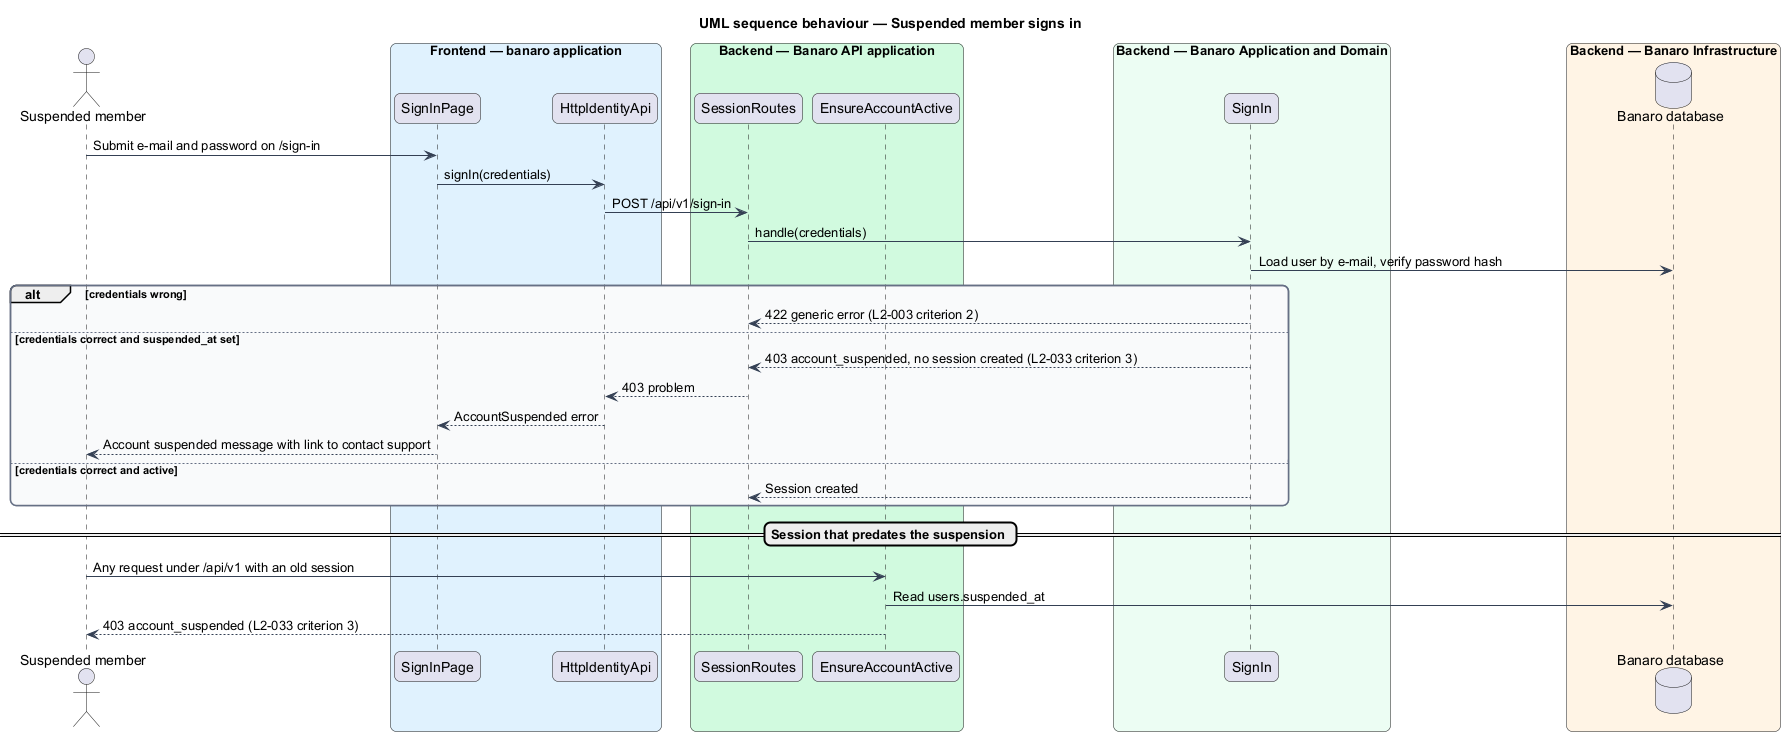

The diagram above was rendered by PlantUML. Its source (embedded in the PNG):
@startuml
title UML sequence behaviour — Suspended member signs in
skinparam backgroundColor #FFFFFF
skinparam shadowing false
skinparam roundcorner 12
skinparam defaultFontName Arial
skinparam ArrowColor #344054
skinparam rectangle {
  BorderColor #344054
  FontColor #101828
}
skinparam package {
  BorderColor #667085
  FontColor #101828
  BackgroundColor #F9FAFB
}
actor "Suspended member" as actor
box "Frontend — banaro application" #E0F2FE
  participant "SignInPage" as page
  participant "HttpIdentityApi" as client
end box
box "Backend — Banaro API application" #D1FADF
  participant "SessionRoutes" as controller
  participant "EnsureAccountActive" as active
end box
box "Backend — Banaro Application and Domain" #ECFDF3
  participant "SignIn" as action
end box
box "Backend — Banaro Infrastructure" #FFF4E5
  database "Banaro database" as db
end box

actor -> page : Submit e-mail and password on /sign-in
page -> client : signIn(credentials)
client -> controller : POST /api/v1/sign-in
controller -> action : handle(credentials)
action -> db : Load user by e-mail, verify password hash
alt credentials wrong
  action --> controller : 422 generic error (L2-003 criterion 2)
else credentials correct and suspended_at set
  action --> controller : 403 account_suspended, no session created (L2-033 criterion 3)
  controller --> client : 403 problem
  client --> page : AccountSuspended error
  page --> actor : Account suspended message with link to contact support
else credentials correct and active
  action --> controller : Session created
end

== Session that predates the suspension ==
actor -> active : Any request under /api/v1 with an old session
active -> db : Read users.suspended_at
active --> actor : 403 account_suspended (L2-033 criterion 3)
@enduml